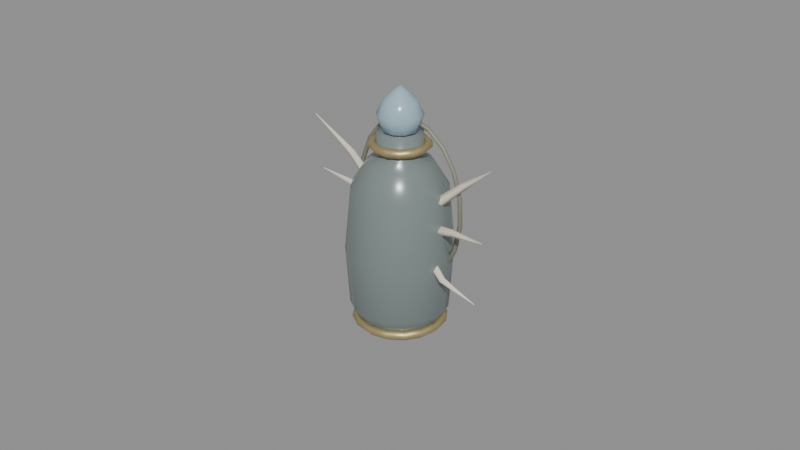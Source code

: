 # Source: vial_of_second_breath.blend  (saved by Blender 5.0.119; exported with 4.5.12 LTS)
import bpy
from mathutils import Matrix  # noqa: F401  (used for matrix-valued properties, if any)

bpy.ops.wm.read_factory_settings(use_empty=True)
scene = bpy.context.scene
scene.name = 'Scene'

# ---- materials (node trees are filled in below, after node groups)
mat_smoked_glass = bpy.data.materials.new('smoked_glass')
mat_smoked_glass.diffuse_color = (0.1961, 0.2392, 0.2353, 1.0)
mat_ritual_gold = bpy.data.materials.new('ritual_gold')
mat_ritual_gold.diffuse_color = (0.5686, 0.4667, 0.2353, 1.0)
mat_crystal = bpy.data.materials.new('crystal')
mat_crystal.diffuse_color = (0.3529, 0.5098, 0.5882, 1.0)
mat_bone = bpy.data.materials.new('bone')
mat_bone.diffuse_color = (0.7451, 0.698, 0.5686, 1.0)
mat_oxidized_bronze = bpy.data.materials.new('oxidized_bronze')
mat_oxidized_bronze.diffuse_color = (0.3373, 0.3373, 0.2667, 1.0)

# ---- material node trees
mat_smoked_glass.use_nodes = True; mat_smoked_glass.node_tree.nodes.clear()
_N = mat_smoked_glass.node_tree.nodes; _L = mat_smoked_glass.node_tree.links
n0 = _N.new('ShaderNodeBsdfPrincipled'); n0.name = 'Principled BSDF'; n0.location = (-200, 100)
n0.inputs[0].default_value = (0.1961, 0.2392, 0.2353, 1.0)
n0.inputs[2].default_value = 0.25
n1 = _N.new('ShaderNodeOutputMaterial'); n1.name = 'Material Output'; n1.location = (200, 100)
_L.new(n0.outputs[0], n1.inputs[0])
n1.is_active_output = True
mat_ritual_gold.use_nodes = True; mat_ritual_gold.node_tree.nodes.clear()
_N = mat_ritual_gold.node_tree.nodes; _L = mat_ritual_gold.node_tree.links
n0 = _N.new('ShaderNodeBsdfPrincipled'); n0.name = 'Principled BSDF'; n0.location = (-200, 100)
n0.inputs[0].default_value = (0.5686, 0.4667, 0.2353, 1.0)
n0.inputs[1].default_value = 0.75
n0.inputs[2].default_value = 0.48
n1 = _N.new('ShaderNodeOutputMaterial'); n1.name = 'Material Output'; n1.location = (200, 100)
_L.new(n0.outputs[0], n1.inputs[0])
n1.is_active_output = True
mat_crystal.use_nodes = True; mat_crystal.node_tree.nodes.clear()
_N = mat_crystal.node_tree.nodes; _L = mat_crystal.node_tree.links
n0 = _N.new('ShaderNodeBsdfPrincipled'); n0.name = 'Principled BSDF'; n0.location = (-200, 100)
n0.inputs[0].default_value = (0.3529, 0.5098, 0.5882, 1.0)
n0.inputs[2].default_value = 0.2
n1 = _N.new('ShaderNodeOutputMaterial'); n1.name = 'Material Output'; n1.location = (200, 100)
_L.new(n0.outputs[0], n1.inputs[0])
n1.is_active_output = True
mat_bone.use_nodes = True; mat_bone.node_tree.nodes.clear()
_N = mat_bone.node_tree.nodes; _L = mat_bone.node_tree.links
n0 = _N.new('ShaderNodeBsdfPrincipled'); n0.name = 'Principled BSDF'; n0.location = (-200, 100)
n0.inputs[0].default_value = (0.7451, 0.698, 0.5686, 1.0)
n0.inputs[2].default_value = 0.82
n1 = _N.new('ShaderNodeOutputMaterial'); n1.name = 'Material Output'; n1.location = (200, 100)
_L.new(n0.outputs[0], n1.inputs[0])
n1.is_active_output = True
mat_oxidized_bronze.use_nodes = True; mat_oxidized_bronze.node_tree.nodes.clear()
_N = mat_oxidized_bronze.node_tree.nodes; _L = mat_oxidized_bronze.node_tree.links
n0 = _N.new('ShaderNodeBsdfPrincipled'); n0.name = 'Principled BSDF'; n0.location = (-200, 100)
n0.inputs[0].default_value = (0.3373, 0.3373, 0.2667, 1.0)
n0.inputs[1].default_value = 0.7
n0.inputs[2].default_value = 0.72
n1 = _N.new('ShaderNodeOutputMaterial'); n1.name = 'Material Output'; n1.location = (200, 100)
_L.new(n0.outputs[0], n1.inputs[0])
n1.is_active_output = True

# ---- meshes
me_a_smokedvialbodymesh = bpy.data.meshes.new('A_SmokedVialBodyMesh')
me_a_smokedvialbodymesh.from_pydata([(0.0, 0.0, -0.9), (0.3, 0.0, -0.9), (0.4, 0.0, -0.72), (0.43, 0.0, -0.24), (0.38, 0.0, 0.28), (0.26, 0.0, 0.48), (0.18, 0.0, 0.54), (0.18, 0.0, 0.72), (0.0, 0.0, 0.72)], [(0, 1), (1, 2), (2, 3), (3, 4), (4, 5), (5, 6), (6, 7), (7, 8)], [])
me_a_smokedvialbodymesh.materials.append(mat_smoked_glass)
me_a_smokedvialbodymesh.update()
me_a_crystalstoppermesh = bpy.data.meshes.new('A_CrystalStopperMesh')
me_a_crystalstoppermesh.from_pydata([(0.0, 0.0, -0.2), (0.1404, 0.0, -0.144), (0.18, 0.0, -0.02), (0.1296, 0.0, 0.084), (0.0576, 0.0, 0.156), (0.0, 0.0, 0.2)], [(0, 1), (1, 2), (2, 3), (3, 4), (4, 5)], [])
me_a_crystalstoppermesh.materials.append(mat_crystal)
me_a_crystalstoppermesh.update()
me_sphere = bpy.data.meshes.new('Sphere')
me_sphere.from_pydata([(0.0, 0.0, 0.09), (0.0, 0.0, -0.09), (0.02645, 0.03641, 0.07794), (0.04581, 0.06306, 0.045), (0.0529, 0.07281, 0.0), (0.04581, 0.06306, -0.045), (0.02645, 0.03641, -0.07794), (0.0428, 0.01391, 0.07794), (0.07413, 0.02409, 0.045), (0.0856, 0.02781, 0.0), (0.07413, 0.02409, -0.045), (0.0428, 0.01391, -0.07794), (0.0428, -0.01391, 0.07794), (0.07413, -0.02409, 0.045), (0.0856, -0.02781, 0.0), (0.07413, -0.02409, -0.045), (0.0428, -0.01391, -0.07794), (0.02645, -0.03641, 0.07794), (0.04581, -0.06306, 0.045), (0.0529, -0.07281, 0.0), (0.04581, -0.06306, -0.045), (0.02645, -0.03641, -0.07794), (7.451e-09, -0.045, 0.07794), (3.725e-09, -0.07794, 0.045), (1.49e-08, -0.09, 0.0), (3.725e-09, -0.07794, -0.045), (7.451e-09, -0.045, -0.07794), (-0.02645, -0.03641, 0.07794), (-0.04581, -0.06306, 0.045), (-0.0529, -0.07281, 0.0), (-0.04581, -0.06306, -0.045), (-0.02645, -0.03641, -0.07794), (-0.0428, -0.01391, 0.07794), (-0.07413, -0.02409, 0.045), (-0.0856, -0.02781, 0.0), (-0.07413, -0.02409, -0.045), (-0.0428, -0.01391, -0.07794), (-0.0428, 0.01391, 0.07794), (-0.07413, 0.02409, 0.045), (-0.0856, 0.02781, 0.0), (-0.07413, 0.02409, -0.045), (-0.0428, 0.01391, -0.07794), (-0.02645, 0.03641, 0.07794), (-0.04581, 0.06306, 0.045), (-0.0529, 0.07281, 0.0), (-0.04581, 0.06306, -0.045), (-0.02645, 0.03641, -0.07794), (-7.451e-09, 0.045, 0.07794), (-7.451e-09, 0.07794, 0.045), (-1.49e-08, 0.09, 0.0), (-7.451e-09, 0.07794, -0.045), (-7.451e-09, 0.045, -0.07794)], [], [(1, 51, 6), (50, 49, 4, 5), (48, 47, 2, 3), (51, 50, 5, 6), (49, 48, 3, 4), (47, 0, 2), (5, 4, 9, 10), (3, 2, 7, 8), (6, 5, 10, 11), (4, 3, 8, 9), (2, 0, 7), (1, 6, 11), (8, 7, 12, 13), (11, 10, 15, 16), (9, 8, 13, 14), (7, 0, 12), (1, 11, 16), (10, 9, 14, 15), (16, 15, 20, 21), (14, 13, 18, 19), (12, 0, 17), (1, 16, 21), (15, 14, 19, 20), (13, 12, 17, 18), (21, 20, 25, 26), (19, 18, 23, 24), (17, 0, 22), (1, 21, 26), (20, 19, 24, 25), (18, 17, 22, 23), (26, 25, 30, 31), (24, 23, 28, 29), (22, 0, 27), (1, 26, 31), (25, 24, 29, 30), (23, 22, 27, 28), (31, 30, 35, 36), (29, 28, 33, 34), (27, 0, 32), (1, 31, 36), (30, 29, 34, 35), (28, 27, 32, 33), (34, 33, 38, 39), (32, 0, 37), (1, 36, 41), (35, 34, 39, 40), (33, 32, 37, 38), (36, 35, 40, 41), (37, 0, 42), (1, 41, 46), (40, 39, 44, 45), (38, 37, 42, 43), (41, 40, 45, 46), (39, 38, 43, 44), (1, 46, 51), (45, 44, 49, 50), (43, 42, 47, 48), (46, 45, 50, 51), (44, 43, 48, 49), (42, 0, 47)])
_uv = me_sphere.uv_layers.new(name='UVMap')
_uv.uv.foreach_set('vector', [0.65, 0.0, 0.7, 0.1667, 0.6, 0.1667, 0.7, 0.3333, 0.7, 0.5, 0.6, 0.5, 0.6, 0.3333, 0.7, 0.6667, 0.7, 0.8333, 0.6, 0.8333, 0.6, 0.6667, 0.7, 0.1667, 0.7, 0.3333, 0.6, 0.3333, 0.6, 0.1667, 0.7, 0.5, 0.7, 0.6667, 0.6, 0.6667, 0.6, 0.5, 0.7, 0.8333, 0.65, 1.0, 0.6, 0.8333, 0.6, 0.3333, 0.6, 0.5, 0.5, 0.5, 0.5, 0.3333, 0.6, 0.6667, 0.6, 0.8333, 0.5, 0.8333, 0.5, 0.6667, 0.6, 0.1667, 0.6, 0.3333, 0.5, 0.3333, 0.5, 0.1667, 0.6, 0.5, 0.6, 0.6667, 0.5, 0.6667, 0.5, 0.5, 0.6, 0.8333, 0.55, 1.0, 0.5, 0.8333, 0.55, 0.0, 0.6, 0.1667, 0.5, 0.1667, 0.5, 0.6667, 0.5, 0.8333, 0.4, 0.8333, 0.4, 0.6667, 0.5, 0.1667, 0.5, 0.3333, 0.4, 0.3333, 0.4, 0.1667, 0.5, 0.5, 0.5, 0.6667, 0.4, 0.6667, 0.4, 0.5, 0.5, 0.8333, 0.45, 1.0, 0.4, 0.8333, 0.45, 0.0, 0.5, 0.1667, 0.4, 0.1667, 0.5, 0.3333, 0.5, 0.5, 0.4, 0.5, 0.4, 0.3333, 0.4, 0.1667, 0.4, 0.3333, 0.3, 0.3333, 0.3, 0.1667, 0.4, 0.5, 0.4, 0.6667, 0.3, 0.6667, 0.3, 0.5, 0.4, 0.8333, 0.35, 1.0, 0.3, 0.8333, 0.35, 0.0, 0.4, 0.1667, 0.3, 0.1667, 0.4, 0.3333, 0.4, 0.5, 0.3, 0.5, 0.3, 0.3333, 0.4, 0.6667, 0.4, 0.8333, 0.3, 0.8333, 0.3, 0.6667, 0.3, 0.1667, 0.3, 0.3333, 0.2, 0.3333, 0.2, 0.1667, 0.3, 0.5, 0.3, 0.6667, 0.2, 0.6667, 0.2, 0.5, 0.3, 0.8333, 0.25, 1.0, 0.2, 0.8333, 0.25, 0.0, 0.3, 0.1667, 0.2, 0.1667, 0.3, 0.3333, 0.3, 0.5, 0.2, 0.5, 0.2, 0.3333, 0.3, 0.6667, 0.3, 0.8333, 0.2, 0.8333, 0.2, 0.6667, 0.2, 0.1667, 0.2, 0.3333, 0.1, 0.3333, 0.1, 0.1667, 0.2, 0.5, 0.2, 0.6667, 0.1, 0.6667, 0.1, 0.5, 0.2, 0.8333, 0.15, 1.0, 0.1, 0.8333, 0.15, 0.0, 0.2, 0.1667, 0.1, 0.1667, 0.2, 0.3333, 0.2, 0.5, 0.1, 0.5, 0.1, 0.3333, 0.2, 0.6667, 0.2, 0.8333, 0.1, 0.8333, 0.1, 0.6667, 0.1, 0.1667, 0.1, 0.3333, 0.0, 0.3333, 5.96e-08, 0.1667, 0.1, 0.5, 0.1, 0.6667, 0.0, 0.6667, 5.96e-08, 0.5, 0.1, 0.8333, 0.05, 1.0, 5.96e-08, 0.8333, 0.05, 0.0, 0.1, 0.1667, 5.96e-08, 0.1667, 0.1, 0.3333, 0.1, 0.5, 5.96e-08, 0.5, 0.0, 0.3333, 0.1, 0.6667, 0.1, 0.8333, 5.96e-08, 0.8333, 0.0, 0.6667, 1.0, 0.5, 1.0, 0.6667, 0.9, 0.6667, 0.9, 0.5, 1.0, 0.8333, 0.95, 1.0, 0.9, 0.8333, 0.95, 0.0, 1.0, 0.1667, 0.9, 0.1667, 1.0, 0.3333, 1.0, 0.5, 0.9, 0.5, 0.9, 0.3333, 1.0, 0.6667, 1.0, 0.8333, 0.9, 0.8333, 0.9, 0.6667, 1.0, 0.1667, 1.0, 0.3333, 0.9, 0.3333, 0.9, 0.1667, 0.9, 0.8333, 0.85, 1.0, 0.8, 0.8333, 0.85, 0.0, 0.9, 0.1667, 0.8, 0.1667, 0.9, 0.3333, 0.9, 0.5, 0.8, 0.5, 0.8, 0.3333, 0.9, 0.6667, 0.9, 0.8333, 0.8, 0.8333, 0.8, 0.6667, 0.9, 0.1667, 0.9, 0.3333, 0.8, 0.3333, 0.8, 0.1667, 0.9, 0.5, 0.9, 0.6667, 0.8, 0.6667, 0.8, 0.5, 0.75, 0.0, 0.8, 0.1667, 0.7, 0.1667, 0.8, 0.3333, 0.8, 0.5, 0.7, 0.5, 0.7, 0.3333, 0.8, 0.6667, 0.8, 0.8333, 0.7, 0.8333, 0.7, 0.6667, 0.8, 0.1667, 0.8, 0.3333, 0.7, 0.3333, 0.7, 0.1667, 0.8, 0.5, 0.8, 0.6667, 0.7, 0.6667, 0.7, 0.5, 0.8, 0.8333, 0.75, 1.0, 0.7, 0.8333])
me_sphere.materials.append(mat_crystal)
me_sphere.update()

# ---- curves / text
cu_c_goldfootcurve = bpy.data.curves.new('C_GoldFootCurve', 'CURVE')
cu_c_goldfootcurve.dimensions = '3D'
_sp = cu_c_goldfootcurve.splines.new('POLY'); _sp.points.add(15)
_sp.points.foreach_set('co', [0.34, 0.0, -0.86, 1.0, 0.3141, 0.1301, -0.86, 1.0, 0.2404, 0.2404, -0.86, 1.0, 0.1301, 0.3141, -0.86, 1.0, 2.082e-17, 0.34, -0.86, 1.0, -0.1301, 0.3141, -0.86, 1.0, -0.2404, 0.2404, -0.86, 1.0, -0.3141, 0.1301, -0.86, 1.0, -0.34, 4.164e-17, -0.86, 1.0, -0.3141, -0.1301, -0.86, 1.0, -0.2404, -0.2404, -0.86, 1.0, -0.1301, -0.3141, -0.86, 1.0, -6.246e-17, -0.34, -0.86, 1.0, 0.1301, -0.3141, -0.86, 1.0, 0.2404, -0.2404, -0.86, 1.0, 0.3141, -0.1301, -0.86, 1.0])
_sp.resolution_u = 1
_sp.resolution_v = 1
_sp.use_cyclic_u = True
cu_c_goldfootcurve.materials.append(mat_ritual_gold)
cu_c_goldfootcurve.bevel_resolution = 0
cu_c_goldfootcurve.bevel_depth = 0.045
cu_c_goldfootcurve.resolution_u = 1
cu_c_goldfootcurve.resolution_v = 1
cu_c_goldfootcurve.fill_mode = 'FULL'
cu_c_goldfootcurve.use_fill_caps = True
cu_c_goldneckcurve = bpy.data.curves.new('C_GoldNeckCurve', 'CURVE')
cu_c_goldneckcurve.dimensions = '3D'
_sp = cu_c_goldneckcurve.splines.new('POLY'); _sp.points.add(13)
_sp.points.foreach_set('co', [0.21, 0.0, 0.62, 1.0, 0.1892, 0.09112, 0.62, 1.0, 0.1309, 0.1642, 0.62, 1.0, 0.04673, 0.2047, 0.62, 1.0, -0.04673, 0.2047, 0.62, 1.0, -0.1309, 0.1642, 0.62, 1.0, -0.1892, 0.09112, 0.62, 1.0, -0.21, 2.572e-17, 0.62, 1.0, -0.1892, -0.09112, 0.62, 1.0, -0.1309, -0.1642, 0.62, 1.0, -0.04673, -0.2047, 0.62, 1.0, 0.04673, -0.2047, 0.62, 1.0, 0.1309, -0.1642, 0.62, 1.0, 0.1892, -0.09112, 0.62, 1.0])
_sp.resolution_u = 1
_sp.resolution_v = 1
_sp.use_cyclic_u = True
cu_c_goldneckcurve.materials.append(mat_ritual_gold)
cu_c_goldneckcurve.bevel_resolution = 0
cu_c_goldneckcurve.bevel_depth = 0.04
cu_c_goldneckcurve.resolution_u = 1
cu_c_goldneckcurve.resolution_v = 1
cu_c_goldneckcurve.fill_mode = 'FULL'
cu_c_goldneckcurve.use_fill_caps = True
cu_c_breathfeather_l_0curve = bpy.data.curves.new('C_BreathFeather_L_0Curve', 'CURVE')
cu_c_breathfeather_l_0curve.dimensions = '3D'
_sp = cu_c_breathfeather_l_0curve.splines.new('POLY'); _sp.points.add(2)
_sp.points.foreach_set('co', [-0.27, 0.05, 0.13, 1.0, -0.48, -0.01, 0.42, 1.0, -0.78, -0.09, 0.69, 1.0])
_sp.points.foreach_set('radius', [1.0, 0.68, 0.08])
_sp.resolution_u = 1
_sp.resolution_v = 1
cu_c_breathfeather_l_0curve.materials.append(mat_bone)
cu_c_breathfeather_l_0curve.bevel_resolution = 0
cu_c_breathfeather_l_0curve.bevel_depth = 0.045
cu_c_breathfeather_l_0curve.resolution_u = 1
cu_c_breathfeather_l_0curve.resolution_v = 1
cu_c_breathfeather_l_0curve.fill_mode = 'FULL'
cu_c_breathfeather_l_0curve.use_fill_caps = True
cu_c_breathfeather_l_1curve = bpy.data.curves.new('C_BreathFeather_L_1Curve', 'CURVE')
cu_c_breathfeather_l_1curve.dimensions = '3D'
_sp = cu_c_breathfeather_l_1curve.splines.new('POLY'); _sp.points.add(2)
_sp.points.foreach_set('co', [-0.29, 0.0, -0.01, 1.0, -0.54, 0.08, 0.1, 1.0, -0.82, 0.02, 0.18, 1.0])
_sp.points.foreach_set('radius', [1.0, 0.68, 0.08])
_sp.resolution_u = 1
_sp.resolution_v = 1
cu_c_breathfeather_l_1curve.materials.append(mat_bone)
cu_c_breathfeather_l_1curve.bevel_resolution = 0
cu_c_breathfeather_l_1curve.bevel_depth = 0.045
cu_c_breathfeather_l_1curve.resolution_u = 1
cu_c_breathfeather_l_1curve.resolution_v = 1
cu_c_breathfeather_l_1curve.fill_mode = 'FULL'
cu_c_breathfeather_l_1curve.use_fill_caps = True
cu_c_breathfeather_l_2curve = bpy.data.curves.new('C_BreathFeather_L_2Curve', 'CURVE')
cu_c_breathfeather_l_2curve.dimensions = '3D'
_sp = cu_c_breathfeather_l_2curve.splines.new('POLY'); _sp.points.add(2)
_sp.points.foreach_set('co', [-0.28, -0.03, -0.24, 1.0, -0.51, 0.04, -0.36, 1.0, -0.72, 0.13, -0.53, 1.0])
_sp.points.foreach_set('radius', [1.0, 0.68, 0.08])
_sp.resolution_u = 1
_sp.resolution_v = 1
cu_c_breathfeather_l_2curve.materials.append(mat_bone)
cu_c_breathfeather_l_2curve.bevel_resolution = 0
cu_c_breathfeather_l_2curve.bevel_depth = 0.045
cu_c_breathfeather_l_2curve.resolution_u = 1
cu_c_breathfeather_l_2curve.resolution_v = 1
cu_c_breathfeather_l_2curve.fill_mode = 'FULL'
cu_c_breathfeather_l_2curve.use_fill_caps = True
cu_c_breathfeather_r_0curve = bpy.data.curves.new('C_BreathFeather_R_0Curve', 'CURVE')
cu_c_breathfeather_r_0curve.dimensions = '3D'
_sp = cu_c_breathfeather_r_0curve.splines.new('POLY'); _sp.points.add(2)
_sp.points.foreach_set('co', [0.28, -0.01, 0.16, 1.0, 0.53, 0.09, 0.39, 1.0, 0.81, 0.03, 0.61, 1.0])
_sp.points.foreach_set('radius', [1.0, 0.68, 0.08])
_sp.resolution_u = 1
_sp.resolution_v = 1
cu_c_breathfeather_r_0curve.materials.append(mat_bone)
cu_c_breathfeather_r_0curve.bevel_resolution = 0
cu_c_breathfeather_r_0curve.bevel_depth = 0.045
cu_c_breathfeather_r_0curve.resolution_u = 1
cu_c_breathfeather_r_0curve.resolution_v = 1
cu_c_breathfeather_r_0curve.fill_mode = 'FULL'
cu_c_breathfeather_r_0curve.use_fill_caps = True
cu_c_breathfeather_r_1curve = bpy.data.curves.new('C_BreathFeather_R_1Curve', 'CURVE')
cu_c_breathfeather_r_1curve.dimensions = '3D'
_sp = cu_c_breathfeather_r_1curve.splines.new('POLY'); _sp.points.add(2)
_sp.points.foreach_set('co', [0.29, 0.04, -0.02, 1.0, 0.56, -0.06, 0.07, 1.0, 0.86, -0.12, 0.11, 1.0])
_sp.points.foreach_set('radius', [1.0, 0.68, 0.08])
_sp.resolution_u = 1
_sp.resolution_v = 1
cu_c_breathfeather_r_1curve.materials.append(mat_bone)
cu_c_breathfeather_r_1curve.bevel_resolution = 0
cu_c_breathfeather_r_1curve.bevel_depth = 0.045
cu_c_breathfeather_r_1curve.resolution_u = 1
cu_c_breathfeather_r_1curve.resolution_v = 1
cu_c_breathfeather_r_1curve.fill_mode = 'FULL'
cu_c_breathfeather_r_1curve.use_fill_caps = True
cu_c_breathfeather_r_2curve = bpy.data.curves.new('C_BreathFeather_R_2Curve', 'CURVE')
cu_c_breathfeather_r_2curve.dimensions = '3D'
_sp = cu_c_breathfeather_r_2curve.splines.new('POLY'); _sp.points.add(2)
_sp.points.foreach_set('co', [0.27, 0.0, -0.22, 1.0, 0.5, -0.1, -0.33, 1.0, 0.75, -0.03, -0.48, 1.0])
_sp.points.foreach_set('radius', [1.0, 0.68, 0.08])
_sp.resolution_u = 1
_sp.resolution_v = 1
cu_c_breathfeather_r_2curve.materials.append(mat_bone)
cu_c_breathfeather_r_2curve.bevel_resolution = 0
cu_c_breathfeather_r_2curve.bevel_depth = 0.045
cu_c_breathfeather_r_2curve.resolution_u = 1
cu_c_breathfeather_r_2curve.resolution_v = 1
cu_c_breathfeather_r_2curve.fill_mode = 'FULL'
cu_c_breathfeather_r_2curve.use_fill_caps = True
cu_c_brokenhalocurve = bpy.data.curves.new('C_BrokenHaloCurve', 'CURVE')
cu_c_brokenhalocurve.dimensions = '3D'
_sp = cu_c_brokenhalocurve.splines.new('POLY'); _sp.points.add(15)
_sp.points.foreach_set('co', [0.2535, 0.12, -0.5157, 1.0, 0.3928, 0.12, -0.3741, 1.0, 0.4907, 0.12, -0.1805, 1.0, 0.537, 0.12, 0.04474, 1.0, 0.5269, 0.12, 0.2779, 1.0, 0.4612, 0.12, 0.4944, 1.0, 0.3471, 0.12, 0.6716, 1.0, 0.1964, 0.12, 0.7907, 1.0, 0.02512, 0.12, 0.8392, 1.0, -0.1488, 0.12, 0.8121, 1.0, -0.3072, 0.12, 0.7122, 1.0, -0.4331, 0.12, 0.55, 1.0, -0.5136, 0.12, 0.3425, 1.0, -0.54, 0.12, 0.1116, 1.0, -0.5095, 0.12, -0.1184, 1.0, -0.4255, 0.12, -0.3233, 1.0])
_sp.resolution_u = 1
_sp.resolution_v = 1
cu_c_brokenhalocurve.materials.append(mat_oxidized_bronze)
cu_c_brokenhalocurve.bevel_resolution = 0
cu_c_brokenhalocurve.bevel_depth = 0.024
cu_c_brokenhalocurve.resolution_u = 1
cu_c_brokenhalocurve.resolution_v = 1
cu_c_brokenhalocurve.fill_mode = 'FULL'
cu_c_brokenhalocurve.use_fill_caps = True

# ---- objects
ob_item_vial_of_second_breath = bpy.data.objects.new('ITEM_vial_of_second_breath', None)
ob_a_smokedvialbody = bpy.data.objects.new('A_SmokedVialBody', me_a_smokedvialbodymesh)
ob_c_goldfoot = bpy.data.objects.new('C_GoldFoot', cu_c_goldfootcurve)
ob_c_goldneck = bpy.data.objects.new('C_GoldNeck', cu_c_goldneckcurve)
ob_a_crystalstopper = bpy.data.objects.new('A_CrystalStopper', me_a_crystalstoppermesh)
ob_c_breathfeather_l_0 = bpy.data.objects.new('C_BreathFeather_L_0', cu_c_breathfeather_l_0curve)
ob_c_breathfeather_l_1 = bpy.data.objects.new('C_BreathFeather_L_1', cu_c_breathfeather_l_1curve)
ob_c_breathfeather_l_2 = bpy.data.objects.new('C_BreathFeather_L_2', cu_c_breathfeather_l_2curve)
ob_c_breathfeather_r_0 = bpy.data.objects.new('C_BreathFeather_R_0', cu_c_breathfeather_r_0curve)
ob_c_breathfeather_r_1 = bpy.data.objects.new('C_BreathFeather_R_1', cu_c_breathfeather_r_1curve)
ob_c_breathfeather_r_2 = bpy.data.objects.new('C_BreathFeather_R_2', cu_c_breathfeather_r_2curve)
ob_c_brokenhalo = bpy.data.objects.new('C_BrokenHalo', cu_c_brokenhalocurve)
ob_a_breathbead = bpy.data.objects.new('A_BreathBead', me_sphere)

# ---- transforms, parenting, visibility, modifiers, constraints
ob_item_vial_of_second_breath.location = (0.0, 0.0, 0.0)
ob_item_vial_of_second_breath.empty_display_size = 0.22
ob_a_smokedvialbody.parent = ob_item_vial_of_second_breath
ob_a_smokedvialbody.location = (0.0, 0.0, 0.0)
_m = ob_a_smokedvialbody.modifiers.new('A_ProfileRevolve', 'SCREW')
_m.merge_threshold = 0.0001
_m.use_merge_vertices = True
_m.use_stretch_u = True
_m.use_stretch_v = True
ob_c_goldfoot.parent = ob_item_vial_of_second_breath
ob_c_goldfoot.location = (0.0, 0.0, 0.0)
ob_c_goldneck.parent = ob_item_vial_of_second_breath
ob_c_goldneck.location = (0.0, 0.0, 0.0)
ob_a_crystalstopper.parent = ob_item_vial_of_second_breath
ob_a_crystalstopper.location = (0.0, 0.0, 0.88)
ob_a_crystalstopper.scale = (1.007, 1.007, 1.0)
_m = ob_a_crystalstopper.modifiers.new('A_ProfileRevolve', 'SCREW')
_m.steps = 10
_m.render_steps = 10
_m.merge_threshold = 0.0001
_m.use_merge_vertices = True
_m.use_stretch_u = True
_m.use_stretch_v = True
ob_c_breathfeather_l_0.parent = ob_item_vial_of_second_breath
ob_c_breathfeather_l_0.location = (0.0, 0.0, 0.0)
ob_c_breathfeather_l_1.parent = ob_item_vial_of_second_breath
ob_c_breathfeather_l_1.location = (0.0, 0.0, 0.0)
ob_c_breathfeather_l_2.parent = ob_item_vial_of_second_breath
ob_c_breathfeather_l_2.location = (0.0, 0.0, 0.0)
ob_c_breathfeather_r_0.parent = ob_item_vial_of_second_breath
ob_c_breathfeather_r_0.location = (0.0, 0.0, 0.0)
ob_c_breathfeather_r_1.parent = ob_item_vial_of_second_breath
ob_c_breathfeather_r_1.location = (0.0, 0.0, 0.0)
ob_c_breathfeather_r_2.parent = ob_item_vial_of_second_breath
ob_c_breathfeather_r_2.location = (0.0, 0.0, 0.0)
ob_c_brokenhalo.parent = ob_item_vial_of_second_breath
ob_c_brokenhalo.location = (0.0, 0.0, 0.0)
ob_c_brokenhalo.scale = (0.92, 0.92, 0.94)
ob_a_breathbead.parent = ob_item_vial_of_second_breath
ob_a_breathbead.location = (0.0, 0.0, 0.0)
ob_a_breathbead.scale = (1.0, 0.55, 1.0)

# ---- collection membership
scene.collection.objects.link(ob_item_vial_of_second_breath)
scene.collection.objects.link(ob_a_smokedvialbody)
scene.collection.objects.link(ob_c_goldfoot)
scene.collection.objects.link(ob_c_goldneck)
scene.collection.objects.link(ob_a_crystalstopper)
scene.collection.objects.link(ob_c_breathfeather_l_0)
scene.collection.objects.link(ob_c_breathfeather_l_1)
scene.collection.objects.link(ob_c_breathfeather_l_2)
scene.collection.objects.link(ob_c_breathfeather_r_0)
scene.collection.objects.link(ob_c_breathfeather_r_1)
scene.collection.objects.link(ob_c_breathfeather_r_2)
scene.collection.objects.link(ob_c_brokenhalo)
scene.collection.objects.link(ob_a_breathbead)

# ---- scene / render settings (as saved in the file)
scene.frame_start = 1; scene.frame_end = 250; scene.frame_set(1)
scene.render.engine = 'BLENDER_EEVEE_NEXT'
scene.render.bake_bias = 0.0
scene.render.bake_samples = 0
scene.cycles.sampling_pattern = 'TABULATED_SOBOL'
scene.eevee.use_volume_custom_range = False
bpy.context.view_layer.update()

# ---- added for rendering (the .blend has no active camera and no usable light): camera, sun + grey world if the file has none
cam_auto = bpy.data.cameras.new('AutoCamera')
cam_auto.lens = 50.0
cam_auto.sensor_width = 36.0
cam_auto.clip_end = 1000.0
ob_auto_camera = bpy.data.objects.new('AutoCamera', cam_auto)
scene.collection.objects.link(ob_auto_camera)
ob_auto_camera.location = (4.90113, -5.88297, 3.85641)
ob_auto_camera.rotation_euler = (1.09748, -7.21219e-08, 0.694738)
scene.camera = ob_auto_camera
light_auto_sun = bpy.data.lights.new('AutoSun', 'SUN')
light_auto_sun.energy = 3.0
light_auto_sun.angle = 0.0523599
ob_auto_sun = bpy.data.objects.new('AutoSun', light_auto_sun)
scene.collection.objects.link(ob_auto_sun)
ob_auto_sun.rotation_euler = (0.872665, 0.174533, 0.523599)
if scene.world is None:
    world_auto = bpy.data.worlds.new('AutoWorld')
    world_auto.color = (0.3, 0.3, 0.3)
    scene.world = world_auto
bpy.context.view_layer.update()
